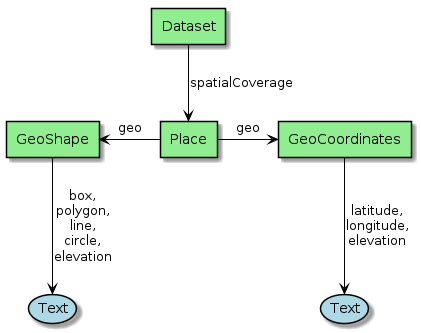

The diagram above was rendered by PlantUML. Its source (embedded in the PNG):
@startuml

skinparam usecase {
BackgroundColor LightBlue
BorderColor Black
  ArrowColor Black
  linetype Ortho
}

skinparam agent {
BackgroundColor LightGreen
BorderColor Black
ArrowColor Black
linetype Ortho
}

agent Dataset
agent Place
agent GeoShape
agent GeoCoordinates


Dataset -down-> Place : "spatialCoverage"
Place -right-> GeoCoordinates : "geo"
Place -left-> GeoShape : "geo"

GeoShape --> (Text) : "box,\npolygon,\nline,\ncircle,\nelevation"
GeoCoordinates --> (Text ) : "latitude,\nlongitude,\nelevation"
@enduml